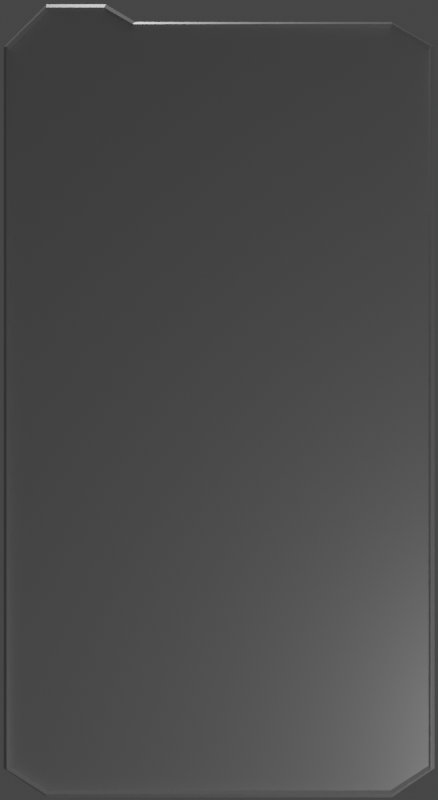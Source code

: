 # Source: inventario_player.blend  (saved by Blender 3.2.14; exported with 4.5.12 LTS)
import bpy
from mathutils import Matrix  # noqa: F401  (used for matrix-valued properties, if any)

bpy.ops.wm.read_factory_settings(use_empty=True)
scene = bpy.context.scene
scene.name = 'Scene'

# ---- collections
col_collection = bpy.data.collections.new('Collection'); scene.collection.children.link(col_collection)

# ---- materials (node trees are filled in below, after node groups)
mat_material = bpy.data.materials.new('Material')
mat_material.alpha_threshold = 0.0
mat_material.use_transparent_shadow = False
mat_material.line_color = (0.0, 0.0, 0.0, 1.0)

# ---- material node trees
mat_material.use_nodes = True; mat_material.node_tree.nodes.clear()
_N = mat_material.node_tree.nodes; _L = mat_material.node_tree.links
n0 = _N.new('ShaderNodeOutputMaterial'); n0.name = 'Material Output'; n0.location = (300, 300)
n1 = _N.new('ShaderNodeBsdfPrincipled'); n1.name = 'Principled BSDF'; n1.location = (10, 300)
n1.distribution = 'GGX'
n1.subsurface_method = 'RANDOM_WALK_SKIN'
n1.inputs[0].default_value = (0.5382, 0.5382, 0.5382, 1.0)
n1.inputs[1].default_value = 0.4638
n1.inputs[2].default_value = 0.4
n1.inputs[3].default_value = 1.45
n1.inputs[13].default_value = 0.3551
n1.inputs[27].default_value = (0.0, 0.0, 0.0, 1.0)
n1.inputs[28].default_value = 1.0
_L.new(n1.outputs[0], n0.inputs[0])
n0.is_active_output = True

# ---- world
world_world = bpy.data.worlds.new('World'); scene.world = world_world
world_world.use_nodes = True; world_world.node_tree.nodes.clear()
_N = world_world.node_tree.nodes; _L = world_world.node_tree.links
n0 = _N.new('ShaderNodeOutputWorld'); n0.name = 'World Output'; n0.location = (300, 300)
n1 = _N.new('ShaderNodeBackground'); n1.name = 'Background'; n1.location = (10, 300)
n1.inputs[0].default_value = (0.05088, 0.05088, 0.05088, 1.0)
_L.new(n1.outputs[0], n0.inputs[0])
n0.is_active_output = True
world_world.color = (0.05088, 0.05088, 0.05088)
world_world.use_sun_shadow = False
world_world.sun_shadow_jitter_overblur = 0.0

# ---- cameras
cam_camera_001 = bpy.data.cameras.new('Camera.001')

# ---- lights
light_light = bpy.data.lights.new('Light', 'POINT')
light_light.transmission_factor = 0.0
light_light.use_shadow = False
light_light.energy = 1000.0
light_light.shadow_soft_size = 0.1
light_light.shadow_maximum_resolution = 0.012
light_light.use_absolute_resolution = True
light_light_001 = bpy.data.lights.new('Light.001', 'POINT')
light_light_001.transmission_factor = 0.0
light_light_001.use_shadow = False
light_light_001.energy = 500.0
light_light_001.shadow_soft_size = 0.1
light_light_001.shadow_maximum_resolution = 0.012
light_light_001.use_absolute_resolution = True

# ---- meshes
me_cube_001 = bpy.data.meshes.new('Cube.001')
me_cube_001.from_pydata([(-0.05779, -1.761, 2.886), (0.05779, -1.761, 2.886), (-0.05779, -0.6821, -3.245), (-0.05779, -0.6821, 3.09), (0.05779, -0.6821, -3.245), (0.05779, -0.6821, 3.09), (0.05779, -0.9269, 3.235), (0.05779, -1.412, 3.235), (-0.05779, -1.412, 3.235), (-0.05779, -0.9269, 3.235), (-0.05779, -1.412, -3.245), (-0.05779, -1.761, -3.009), (-0.05779, 1.76, -3.009), (-0.05779, 1.41, -3.245), (-0.05779, 1.41, 3.09), (-0.05779, 1.76, 2.886), (0.05779, -1.761, -3.009), (0.05779, -1.412, -3.245), (0.05779, 1.41, -3.245), (0.05779, 1.76, -3.009), (0.05779, 1.76, 2.886), (0.05779, 1.41, 3.09), (0.07753, -1.735, 2.886), (0.07753, -1.412, 3.204), (0.07753, -0.7061, -3.214), (0.07753, 1.729, -3.009), (0.07753, 1.41, -3.214), (0.07753, 1.41, 3.068), (0.07753, 1.729, 2.886), (0.07753, -1.412, -3.214), (0.07753, -1.735, -3.009), (0.07753, -1.732, 2.886), (0.07753, -1.412, 3.204), (0.07753, -0.7057, 3.068), (0.07753, -0.7052, -3.213), (0.07753, -0.9397, 3.204), (0.07753, 1.724, -3.009), (0.07753, 1.41, -3.213), (0.07753, 1.41, 3.068), (0.07753, 1.724, 2.886), (0.07753, -1.412, -3.213), (0.07753, -1.732, -3.009), (-0.01345, -1.732, 2.886), (-0.01345, -1.412, 3.204), (-0.01345, -0.7052, 3.068), (-0.01345, -0.7052, -3.213), (-0.01345, -0.939, 3.204), (-0.01345, 1.724, -3.009), (-0.01345, 1.41, -3.213), (-0.01345, 1.41, 3.068), (-0.01345, 1.724, 2.886), (-0.01345, -1.412, -3.213), (-0.01345, -1.732, -3.009)], [], [(21, 14, 3, 5), (13, 18, 4, 2), (4, 18, 26, 24), (2, 4, 17, 10), (12, 15, 20, 19), (17, 4, 24, 29), (2, 3, 14, 15, 12, 13), (16, 1, 0, 11), (6, 9, 8, 7), (3, 0, 8, 9), (7, 8, 0, 1), (9, 6, 5, 3), (6, 7, 23, 35), (18, 13, 12, 19), (14, 21, 20, 15), (10, 17, 16, 11), (10, 11, 0, 3, 2), (28, 27, 38, 39), (29, 24, 34, 40), (7, 1, 22, 23), (20, 21, 27, 28), (16, 17, 29, 30), (18, 19, 25, 26), (19, 20, 28, 25), (1, 16, 30, 22), (5, 6, 35, 33), (21, 5, 33, 27), (31, 41, 52, 42), (34, 37, 48, 45), (35, 32, 43, 46), (25, 28, 39, 36), (23, 22, 31, 32), (30, 29, 40, 41), (35, 23, 32), (24, 26, 37, 34), (22, 30, 41, 31), (26, 25, 36, 37), (27, 33, 38), (48, 47, 50, 49, 44, 45), (45, 44, 42, 52, 51), (42, 44, 46, 43), (37, 36, 47, 48), (38, 33, 44, 49), (40, 34, 45, 51), (39, 38, 49, 50), (33, 35, 46, 44), (36, 39, 50, 47), (32, 31, 42, 43), (41, 40, 51, 52)])
_uv = me_cube_001.uv_layers.new(name='UVMap')
_uv.uv.foreach_set('vector', [0.625, 0.506, 0.875, 0.506, 0.875, 0.658, 0.625, 0.658, 0.125, 0.506, 0.375, 0.506, 0.375, 0.658, 0.125, 0.658, 0.375, 0.658, 0.375, 0.506, 0.375, 0.506, 0.375, 0.658, 0.125, 0.658, 0.375, 0.658, 0.375, 0.744, 0.125, 0.744, 0.4072, 0.25, 0.5928, 0.25, 0.5928, 0.5, 0.4072, 0.5, 0.375, 0.744, 0.375, 0.658, 0.375, 0.658, 0.375, 0.744, 0.375, 0.092, 0.625, 0.092, 0.625, 0.244, 0.5928, 0.25, 0.4072, 0.25, 0.375, 0.244, 0.4072, 0.75, 0.625, 0.75, 0.625, 1.0, 0.4072, 1.0, 0.625, 0.6652, 0.875, 0.6652, 0.875, 0.7428, 0.625, 0.7428, 0.625, 0.092, 0.625, 0.0, 0.625, 0.007202, 0.625, 0.0848, 0.625, 0.75, 0.625, 1.0, 0.625, 1.0, 0.625, 0.75, 0.875, 0.6652, 0.625, 0.6652, 0.625, 0.658, 0.875, 0.658, 0.625, 0.6652, 0.625, 0.7428, 0.625, 0.7428, 0.625, 0.6652, 0.375, 0.506, 0.125, 0.506, 0.125, 0.5, 0.375, 0.5, 0.625, 0.25, 0.625, 0.5, 0.5928, 0.5, 0.5928, 0.25, 0.125, 0.744, 0.375, 0.744, 0.375, 0.75, 0.125, 0.75, 0.375, 0.006005, 0.4072, 0.0, 0.625, 0.0, 0.625, 0.092, 0.375, 0.092, 0.5928, 0.5, 0.625, 0.5, 0.625, 0.5, 0.5928, 0.5, 0.375, 0.744, 0.375, 0.658, 0.375, 0.658, 0.375, 0.744, 0.625, 0.75, 0.625, 0.75, 0.625, 0.75, 0.625, 0.75, 0.5928, 0.5, 0.625, 0.5, 0.625, 0.5, 0.5928, 0.5, 0.375, 0.75, 0.375, 0.744, 0.375, 0.744, 0.375, 0.75, 0.375, 0.506, 0.375, 0.5, 0.375, 0.5, 0.375, 0.506, 0.4072, 0.5, 0.5928, 0.5, 0.5928, 0.5, 0.4072, 0.5, 0.625, 0.75, 0.4072, 0.75, 0.4072, 0.75, 0.625, 0.75, 0.625, 0.658, 0.625, 0.6652, 0.625, 0.6652, 0.625, 0.658, 0.625, 0.506, 0.625, 0.658, 0.625, 0.658, 0.625, 0.506, 0.625, 0.75, 0.4072, 0.75, 0.4072, 0.75, 0.625, 0.75, 0.375, 0.658, 0.375, 0.506, 0.375, 0.506, 0.375, 0.658, 0.625, 0.6652, 0.625, 0.7428, 0.625, 0.7428, 0.625, 0.6652, 0.4072, 0.5, 0.5928, 0.5, 0.5928, 0.5, 0.4072, 0.5, 0.625, 0.75, 0.625, 0.75, 0.625, 0.75, 0.625, 0.75, 0.375, 0.75, 0.375, 0.744, 0.375, 0.744, 0.375, 0.75, 0.625, 0.6652, 0.625, 0.7428, 0.625, 0.7428, 0.375, 0.658, 0.375, 0.506, 0.375, 0.506, 0.375, 0.658, 0.625, 0.75, 0.4072, 0.75, 0.4072, 0.75, 0.625, 0.75, 0.375, 0.506, 0.375, 0.5, 0.375, 0.5, 0.375, 0.506, 0.625, 0.506, 0.625, 0.658, 0.625, 0.506, 0.375, 0.506, 0.4072, 0.5, 0.5928, 0.5, 0.625, 0.506, 0.625, 0.658, 0.375, 0.658, 0.375, 0.658, 0.625, 0.658, 0.625, 0.75, 0.4072, 0.75, 0.375, 0.744, 0.625, 0.75, 0.625, 0.658, 0.625, 0.6652, 0.625, 0.7428, 0.375, 0.506, 0.375, 0.5, 0.375, 0.5, 0.375, 0.506, 0.625, 0.506, 0.625, 0.658, 0.625, 0.658, 0.625, 0.506, 0.375, 0.744, 0.375, 0.658, 0.375, 0.658, 0.375, 0.744, 0.5928, 0.5, 0.625, 0.5, 0.625, 0.5, 0.5928, 0.5, 0.625, 0.658, 0.625, 0.6652, 0.625, 0.6652, 0.625, 0.658, 0.4072, 0.5, 0.5928, 0.5, 0.5928, 0.5, 0.4072, 0.5, 0.625, 0.75, 0.625, 0.75, 0.625, 0.75, 0.625, 0.75, 0.375, 0.75, 0.375, 0.744, 0.375, 0.744, 0.375, 0.75])
me_cube_001.materials.append(mat_material)
me_cube_001.update()

# ---- objects
ob_light_sup = bpy.data.objects.new('Light sup', light_light)
ob_light_inf = bpy.data.objects.new('Light inf', light_light_001)
ob_camera = bpy.data.objects.new('Camera', cam_camera_001)
ob_cube = bpy.data.objects.new('Cube', me_cube_001)

# ---- transforms, parenting, visibility, modifiers, constraints
ob_light_sup.location = (-0.8402, -1.781, 11.03)
ob_light_sup.rotation_euler = (0.6503, 0.05522, 1.866)
ob_light_sup.lock_rotations_4d = False
ob_light_sup.empty_display_type = 'ARROWS'
ob_light_sup.color = (0.0, 0.0, 0.0, 0.0)
ob_light_sup.lineart.crease_threshold = 0.0
ob_light_inf.location = (5.804, 5.8, -5.529)
ob_light_inf.rotation_euler = (0.6503, 0.05522, 1.866)
ob_light_inf.lock_rotations_4d = False
ob_light_inf.empty_display_type = 'ARROWS'
ob_light_inf.color = (0.0, 0.0, 0.0, 0.0)
ob_light_inf.lineart.crease_threshold = 0.0
ob_camera.location = (9.137, 0.0, 0.0)
ob_camera.rotation_euler = (1.571, -0.0, 1.571)
ob_cube.location = (0.0, 0.0, 0.0)

# ---- collection membership
col_collection.objects.link(ob_light_sup)
col_collection.objects.link(ob_light_inf)
col_collection.objects.link(ob_camera)
col_collection.objects.link(ob_cube)

# ---- scene / render settings (as saved in the file)
scene.camera = ob_camera
scene.frame_start = 1; scene.frame_end = 250; scene.frame_set(1)
scene.render.engine = 'BLENDER_EEVEE_NEXT'
scene.render.resolution_x = 400
scene.render.resolution_y = 730
scene.render.film_transparent = True
scene.cycles.sampling_pattern = 'TABULATED_SOBOL'
scene.cycles.use_light_tree = False
scene.view_settings.view_transform = 'Filmic'
bpy.context.view_layer.update()

